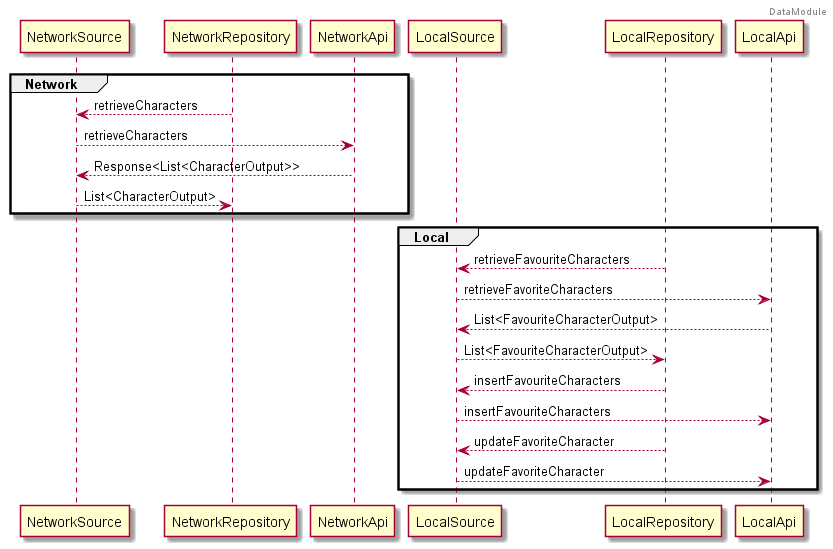

The diagram above was rendered by PlantUML. Its source (embedded in the PNG):
@startuml APP SEQUENCE

header DataModule

group Network
    NetworkSource <-- NetworkRepository: retrieveCharacters
    NetworkApi <-- NetworkSource: retrieveCharacters
    NetworkApi --> NetworkSource: Response<List<CharacterOutput>>
    NetworkSource --> NetworkRepository: List<CharacterOutput>
end

group Local
    LocalSource <-- LocalRepository: retrieveFavouriteCharacters
    LocalApi <-- LocalSource: retrieveFavoriteCharacters
    LocalApi --> LocalSource: List<FavouriteCharacterOutput>
    LocalSource --> LocalRepository: List<FavouriteCharacterOutput>

    LocalSource <-- LocalRepository: insertFavouriteCharacters
    LocalApi <-- LocalSource: insertFavouriteCharacters
    LocalSource <-- LocalRepository: updateFavoriteCharacter
    LocalApi <-- LocalSource: updateFavoriteCharacter
end

@enduml